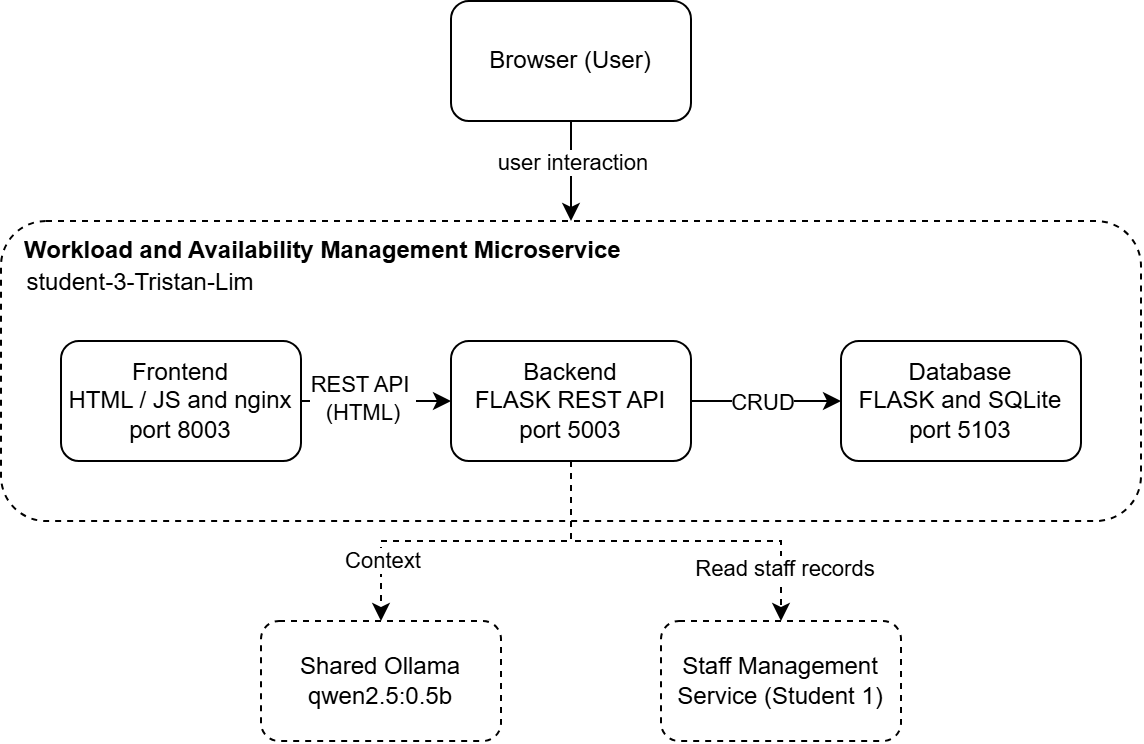

The diagram above was exported from draw.io. Its source (the exported page's mxGraphModel, read from the mxfile embedded in the PNG):
<mxGraphModel dx="1414" dy="823" grid="1" gridSize="10" guides="1" tooltips="1" connect="1" arrows="1" fold="1" page="1" pageScale="1" pageWidth="850" pageHeight="1100" math="0" shadow="0">
  <root>
    <mxCell id="0" />
    <mxCell id="1" parent="0" />
    <mxCell id="eQQutM1Zf9fVIX7nQCAp-12" edge="1" parent="1" source="eQQutM1Zf9fVIX7nQCAp-1" style="edgeStyle=orthogonalEdgeStyle;rounded=0;orthogonalLoop=1;jettySize=auto;html=1;entryX=0.5;entryY=0;entryDx=0;entryDy=0;" target="eQQutM1Zf9fVIX7nQCAp-7">
      <mxGeometry relative="1" as="geometry" />
    </mxCell>
    <mxCell id="eQQutM1Zf9fVIX7nQCAp-18" connectable="0" parent="eQQutM1Zf9fVIX7nQCAp-12" style="edgeLabel;html=1;align=center;verticalAlign=middle;resizable=0;points=[];" value="user interaction" vertex="1">
      <mxGeometry relative="1" x="-0.16" y="1" as="geometry">
        <mxPoint x="-1" y="-1" as="offset" />
      </mxGeometry>
    </mxCell>
    <mxCell id="eQQutM1Zf9fVIX7nQCAp-1" parent="1" style="rounded=1;whiteSpace=wrap;html=1;" value="Browser (User)" vertex="1">
      <mxGeometry height="60" width="120" x="425" y="160" as="geometry" />
    </mxCell>
    <mxCell id="eQQutM1Zf9fVIX7nQCAp-8" edge="1" parent="1" source="eQQutM1Zf9fVIX7nQCAp-2" style="edgeStyle=orthogonalEdgeStyle;rounded=0;orthogonalLoop=1;jettySize=auto;html=1;entryX=0;entryY=0.5;entryDx=0;entryDy=0;" target="eQQutM1Zf9fVIX7nQCAp-3">
      <mxGeometry relative="1" as="geometry" />
    </mxCell>
    <mxCell id="eQQutM1Zf9fVIX7nQCAp-16" connectable="0" parent="eQQutM1Zf9fVIX7nQCAp-8" style="edgeLabel;html=1;align=center;verticalAlign=middle;resizable=0;points=[];" value="REST API&amp;nbsp;&lt;div&gt;(HTML)&lt;/div&gt;" vertex="1">
      <mxGeometry relative="1" x="0.3333" y="2" as="geometry">
        <mxPoint x="-20" as="offset" />
      </mxGeometry>
    </mxCell>
    <mxCell id="eQQutM1Zf9fVIX7nQCAp-2" parent="1" style="rounded=1;whiteSpace=wrap;html=1;" value="Frontend&lt;div&gt;HTML / JS and nginx&lt;/div&gt;&lt;div&gt;port 8003&lt;/div&gt;" vertex="1">
      <mxGeometry height="60" width="120" x="230" y="330" as="geometry" />
    </mxCell>
    <mxCell id="eQQutM1Zf9fVIX7nQCAp-9" edge="1" parent="1" source="eQQutM1Zf9fVIX7nQCAp-3" style="edgeStyle=orthogonalEdgeStyle;rounded=0;orthogonalLoop=1;jettySize=auto;html=1;entryX=0;entryY=0.5;entryDx=0;entryDy=0;" target="eQQutM1Zf9fVIX7nQCAp-4">
      <mxGeometry relative="1" as="geometry" />
    </mxCell>
    <mxCell id="eQQutM1Zf9fVIX7nQCAp-17" connectable="0" parent="eQQutM1Zf9fVIX7nQCAp-9" style="edgeLabel;html=1;align=center;verticalAlign=middle;resizable=0;points=[];" value="CRUD" vertex="1">
      <mxGeometry relative="1" x="-0.0667" y="-3" as="geometry">
        <mxPoint y="-3" as="offset" />
      </mxGeometry>
    </mxCell>
    <mxCell id="eQQutM1Zf9fVIX7nQCAp-10" edge="1" parent="1" source="eQQutM1Zf9fVIX7nQCAp-3" style="edgeStyle=orthogonalEdgeStyle;rounded=0;orthogonalLoop=1;jettySize=auto;html=1;entryX=0.5;entryY=0;entryDx=0;entryDy=0;dashed=1;" target="eQQutM1Zf9fVIX7nQCAp-5">
      <mxGeometry relative="1" as="geometry" />
    </mxCell>
    <mxCell id="eQQutM1Zf9fVIX7nQCAp-15" connectable="0" parent="eQQutM1Zf9fVIX7nQCAp-10" style="edgeLabel;html=1;align=center;verticalAlign=middle;resizable=0;points=[];" value="Context" vertex="1">
      <mxGeometry relative="1" x="0.6457" y="2" as="geometry">
        <mxPoint x="-2" as="offset" />
      </mxGeometry>
    </mxCell>
    <mxCell id="eQQutM1Zf9fVIX7nQCAp-11" edge="1" parent="1" source="eQQutM1Zf9fVIX7nQCAp-3" style="edgeStyle=orthogonalEdgeStyle;rounded=0;orthogonalLoop=1;jettySize=auto;html=1;entryX=0.5;entryY=0;entryDx=0;entryDy=0;dashed=1;" target="eQQutM1Zf9fVIX7nQCAp-6">
      <mxGeometry relative="1" as="geometry" />
    </mxCell>
    <mxCell id="eQQutM1Zf9fVIX7nQCAp-19" connectable="0" parent="eQQutM1Zf9fVIX7nQCAp-11" style="edgeLabel;html=1;align=center;verticalAlign=middle;resizable=0;points=[];" value="Read staff records" vertex="1">
      <mxGeometry relative="1" x="0.7081" y="1" as="geometry">
        <mxPoint as="offset" />
      </mxGeometry>
    </mxCell>
    <mxCell id="eQQutM1Zf9fVIX7nQCAp-3" parent="1" style="rounded=1;whiteSpace=wrap;html=1;" value="Backend&lt;div&gt;FLASK REST API&lt;/div&gt;&lt;div&gt;port 5003&lt;/div&gt;" vertex="1">
      <mxGeometry height="60" width="120" x="425" y="330" as="geometry" />
    </mxCell>
    <mxCell id="eQQutM1Zf9fVIX7nQCAp-4" parent="1" style="rounded=1;whiteSpace=wrap;html=1;" value="Database&lt;div&gt;FLASK and SQLite&lt;/div&gt;&lt;div&gt;port 5103&lt;/div&gt;" vertex="1">
      <mxGeometry height="60" width="120" x="620" y="330" as="geometry" />
    </mxCell>
    <mxCell id="eQQutM1Zf9fVIX7nQCAp-5" parent="1" style="rounded=1;whiteSpace=wrap;html=1;dashed=1;" value="Shared Ollama&lt;div&gt;qwen2.5:0.5b&lt;/div&gt;" vertex="1">
      <mxGeometry height="60" width="120" x="330" y="470" as="geometry" />
    </mxCell>
    <mxCell id="eQQutM1Zf9fVIX7nQCAp-6" parent="1" style="rounded=1;whiteSpace=wrap;html=1;dashed=1;" value="Staff Management Service (Student 1)" vertex="1">
      <mxGeometry height="60" width="120" x="530" y="470" as="geometry" />
    </mxCell>
    <mxCell id="eQQutM1Zf9fVIX7nQCAp-7" parent="1" style="rounded=1;whiteSpace=wrap;html=1;dashed=1;fillColor=none;" value="" vertex="1">
      <mxGeometry height="150" width="570" x="200" y="270" as="geometry" />
    </mxCell>
    <mxCell id="eQQutM1Zf9fVIX7nQCAp-13" parent="1" style="text;html=1;whiteSpace=wrap;overflow=hidden;rounded=0;" value="&lt;h1 style=&quot;margin-top: 0px;&quot;&gt;&lt;font style=&quot;font-size: 12px;&quot;&gt;Workload and Availability Management Microservice&lt;/font&gt;&lt;/h1&gt;" vertex="1">
      <mxGeometry height="120" width="310" x="210" y="260" as="geometry" />
    </mxCell>
    <mxCell id="eQQutM1Zf9fVIX7nQCAp-14" parent="1" style="text;html=1;whiteSpace=wrap;strokeColor=none;fillColor=none;align=center;verticalAlign=middle;rounded=0;" value="&lt;h1 style=&quot;text-align: left; margin-top: 0px;&quot;&gt;&lt;span style=&quot;background-color: transparent; color: light-dark(rgb(0, 0, 0), rgb(255, 255, 255)); font-size: 12px; font-weight: normal;&quot;&gt;student-3-Tristan-Lim&lt;/span&gt;&lt;/h1&gt;" vertex="1">
      <mxGeometry height="30" width="140" x="200" y="290" as="geometry" />
    </mxCell>
  </root>
</mxGraphModel>